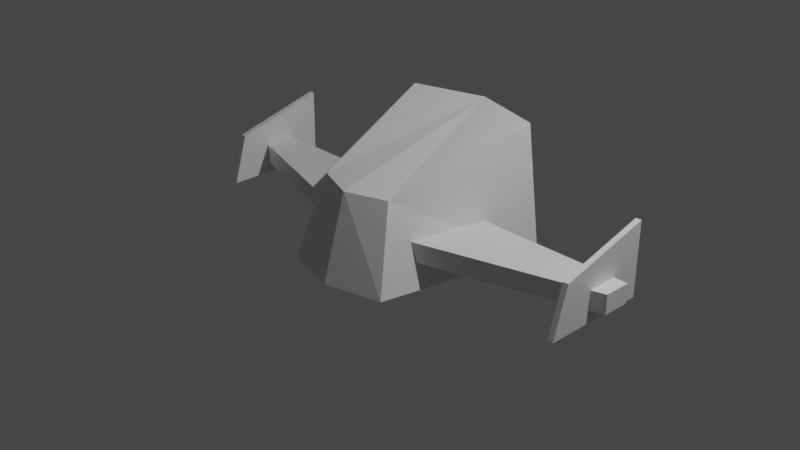 # Source: Plane00.blend  (saved by Blender 2.91.10; exported with 4.5.12 LTS)
import bpy
from mathutils import Matrix  # noqa: F401  (used for matrix-valued properties, if any)

bpy.ops.wm.read_factory_settings(use_empty=True)
scene = bpy.context.scene
scene.name = 'Scene'

# ---- collections
col_collection = bpy.data.collections.new('Collection'); scene.collection.children.link(col_collection)

# ---- materials (node trees are filled in below, after node groups)
mat_material = bpy.data.materials.new('Material')
mat_material.alpha_threshold = 0.0
mat_material.use_transparent_shadow = False
mat_material.line_color = (0.0, 0.0, 0.0, 1.0)

# ---- material node trees
mat_material.use_nodes = True; mat_material.node_tree.nodes.clear()
_N = mat_material.node_tree.nodes; _L = mat_material.node_tree.links
n0 = _N.new('ShaderNodeOutputMaterial'); n0.name = 'Material Output'; n0.location = (300, 300)
n1 = _N.new('ShaderNodeBsdfPrincipled'); n1.name = 'Principled BSDF'; n1.location = (10, 300)
n1.distribution = 'GGX'
n1.subsurface_method = 'BURLEY'
n1.inputs[2].default_value = 0.4
n1.inputs[3].default_value = 1.45
n1.inputs[27].default_value = (0.0, 0.0, 0.0, 1.0)
n1.inputs[28].default_value = 1.0
_L.new(n1.outputs[0], n0.inputs[0])
n0.is_active_output = True

# ---- world
world_world = bpy.data.worlds.new('World'); scene.world = world_world
world_world.use_nodes = True; world_world.node_tree.nodes.clear()
_N = world_world.node_tree.nodes; _L = world_world.node_tree.links
n0 = _N.new('ShaderNodeOutputWorld'); n0.name = 'World Output'; n0.location = (300, 300)
n1 = _N.new('ShaderNodeBackground'); n1.name = 'Background'; n1.location = (10, 300)
n1.inputs[0].default_value = (0.05088, 0.05088, 0.05088, 1.0)
_L.new(n1.outputs[0], n0.inputs[0])
n0.is_active_output = True
world_world.color = (0.05088, 0.05088, 0.05088)
world_world.use_sun_shadow = False
world_world.sun_shadow_jitter_overblur = 0.0

# ---- cameras
cam_camera = bpy.data.cameras.new('Camera')
cam_camera.clip_end = 100.0
cam_camera.ortho_scale = 7.314

# ---- lights
light_light = bpy.data.lights.new('Light', 'POINT')
light_light.transmission_factor = 0.0
light_light.energy = 1000.0
light_light.shadow_soft_size = 0.1
light_light.shadow_maximum_resolution = 0.006
light_light.use_absolute_resolution = True

# ---- meshes
me_cube_002 = bpy.data.meshes.new('Cube.002')
me_cube_002.from_pydata([(2.283, 0.7764, 0.5626), (2.283, 0.7764, -0.2349), (2.344, 0.7764, 0.5626), (2.344, 0.7764, -0.2349), (2.283, -0.2262, 0.2912), (2.283, -0.386, -0.2349), (2.344, -0.2262, 0.2912), (2.344, -0.386, -0.2349), (0.8131, 1.0, 1.0), (1.0, 1.0, -0.3721), (0.448, -0.5625, 0.5331), (0.6348, -0.8374, -0.3721), (0.4928, 0.4366, 0.1043), (0.4928, 0.4366, -0.1043), (2.493, 0.4366, 0.1043), (2.493, 0.4366, -0.1043), (0.4928, -0.4366, 0.1043), (0.4928, -0.4366, -0.1043), (2.493, 0.1417, 0.1043), (2.493, 0.1417, -0.1043), (-2.283, 0.7764, 0.5626), (-2.283, 0.7764, -0.2349), (-2.344, 0.7764, 0.5626), (-2.344, 0.7764, -0.2349), (-2.283, -0.2262, 0.2912), (-2.283, -0.386, -0.2349), (-2.344, -0.2262, 0.2912), (-2.344, -0.386, -0.2349), (-5.378e-08, 1.23, 1.0), (-5.378e-08, 1.23, -0.3721), (-0.8131, 1.0, 1.0), (-1.0, 1.0, -0.3721), (3.169e-08, -0.7251, 0.5331), (4.371e-08, -1.0, -0.3721), (-0.448, -0.5625, 0.5331), (-0.6348, -0.8374, -0.3721), (-0.4928, 0.4366, 0.1043), (-0.4928, 0.4366, -0.1043), (-2.493, 0.4366, 0.1043), (-2.493, 0.4366, -0.1043), (-0.4928, -0.4366, 0.1043), (-0.4928, -0.4366, -0.1043), (-2.493, 0.1417, 0.1043), (-2.493, 0.1417, -0.1043)], [], [(0, 4, 6, 2), (3, 2, 6, 7), (7, 6, 4, 5), (5, 1, 3, 7), (1, 0, 2, 3), (5, 4, 0, 1), (28, 32, 10, 8), (9, 8, 10, 11), (11, 10, 32, 33), (33, 29, 9, 11), (29, 28, 8, 9), (12, 16, 18, 14), (15, 14, 18, 19), (19, 18, 16, 17), (17, 13, 15, 19), (13, 12, 14, 15), (17, 16, 12, 13), (20, 22, 26, 24), (23, 27, 26, 22), (27, 25, 24, 26), (25, 27, 23, 21), (21, 23, 22, 20), (25, 21, 20, 24), (28, 30, 34, 32), (31, 35, 34, 30), (35, 33, 32, 34), (33, 35, 31, 29), (29, 31, 30, 28), (36, 38, 42, 40), (39, 43, 42, 38), (43, 41, 40, 42), (41, 43, 39, 37), (37, 39, 38, 36), (41, 37, 36, 40)])
_uv = me_cube_002.uv_layers.new(name='UVMap')
_uv.uv.foreach_set('vector', [0.375, 0.0, 0.625, 0.0, 0.625, 0.25, 0.375, 0.25, 0.375, 0.25, 0.625, 0.25, 0.625, 0.5, 0.375, 0.5, 0.375, 0.5, 0.625, 0.5, 0.625, 0.75, 0.375, 0.75, 0.375, 0.75, 0.625, 0.75, 0.625, 1.0, 0.375, 1.0, 0.125, 0.5, 0.375, 0.5, 0.375, 0.75, 0.125, 0.75, 0.625, 0.5, 0.875, 0.5, 0.875, 0.75, 0.625, 0.75, 0.375, 0.0, 0.625, 0.0, 0.625, 0.25, 0.375, 0.25, 0.375, 0.25, 0.625, 0.25, 0.625, 0.5, 0.375, 0.5, 0.375, 0.5, 0.625, 0.5, 0.625, 0.75, 0.375, 0.75, 0.375, 0.75, 0.625, 0.75, 0.625, 1.0, 0.375, 1.0, 0.125, 0.5, 0.375, 0.5, 0.375, 0.75, 0.125, 0.75, 0.375, 0.0, 0.625, 0.0, 0.625, 0.25, 0.375, 0.25, 0.375, 0.25, 0.625, 0.25, 0.625, 0.5, 0.375, 0.5, 0.375, 0.5, 0.625, 0.5, 0.625, 0.75, 0.375, 0.75, 0.375, 0.75, 0.625, 0.75, 0.625, 1.0, 0.375, 1.0, 0.125, 0.5, 0.375, 0.5, 0.375, 0.75, 0.125, 0.75, 0.625, 0.5, 0.875, 0.5, 0.875, 0.75, 0.625, 0.75, 0.375, 0.0, 0.375, 0.25, 0.625, 0.25, 0.625, 0.0, 0.375, 0.25, 0.375, 0.5, 0.625, 0.5, 0.625, 0.25, 0.375, 0.5, 0.375, 0.75, 0.625, 0.75, 0.625, 0.5, 0.375, 0.75, 0.375, 1.0, 0.625, 1.0, 0.625, 0.75, 0.125, 0.5, 0.125, 0.75, 0.375, 0.75, 0.375, 0.5, 0.625, 0.5, 0.625, 0.75, 0.875, 0.75, 0.875, 0.5, 0.375, 0.0, 0.375, 0.25, 0.625, 0.25, 0.625, 0.0, 0.375, 0.25, 0.375, 0.5, 0.625, 0.5, 0.625, 0.25, 0.375, 0.5, 0.375, 0.75, 0.625, 0.75, 0.625, 0.5, 0.375, 0.75, 0.375, 1.0, 0.625, 1.0, 0.625, 0.75, 0.125, 0.5, 0.125, 0.75, 0.375, 0.75, 0.375, 0.5, 0.375, 0.0, 0.375, 0.25, 0.625, 0.25, 0.625, 0.0, 0.375, 0.25, 0.375, 0.5, 0.625, 0.5, 0.625, 0.25, 0.375, 0.5, 0.375, 0.75, 0.625, 0.75, 0.625, 0.5, 0.375, 0.75, 0.375, 1.0, 0.625, 1.0, 0.625, 0.75, 0.125, 0.5, 0.125, 0.75, 0.375, 0.75, 0.375, 0.5, 0.625, 0.5, 0.625, 0.75, 0.875, 0.75, 0.875, 0.5])
me_cube_002.materials.append(mat_material)
me_cube_002.use_remesh_preserve_volume = False
me_cube_002.use_remesh_preserve_attributes = False
me_cube_002.use_mirror_vertex_groups = False
me_cube_002.update()
arm_armature = bpy.data.armatures.new('Armature')  # bones are not reproduced

# ---- objects
ob_light = bpy.data.objects.new('Light', light_light)
ob_camera = bpy.data.objects.new('Camera', cam_camera)
ob_cube_002 = bpy.data.objects.new('Cube.002', me_cube_002)
ob_armature = bpy.data.objects.new('Armature', arm_armature)

# ---- transforms, parenting, visibility, modifiers, constraints
ob_light.location = (4.076, 1.005, 5.904)
ob_light.rotation_euler = (0.6503, 0.05522, 1.866)
ob_light.lock_rotations_4d = False
ob_light.empty_display_type = 'ARROWS'
ob_light.color = (0.0, 0.0, 0.0, 0.0)
ob_light.lineart.crease_threshold = 0.0
ob_camera.location = (7.359, -6.926, 4.958)
ob_camera.rotation_euler = (1.109, 0.0, 0.8149)
ob_camera.lock_rotations_4d = False
ob_camera.empty_display_type = 'ARROWS'
ob_camera.color = (0.0, 0.0, 0.0, 0.0)
ob_camera.display_type = 'WIRE'
ob_camera.lineart.crease_threshold = 0.0
ob_cube_002.parent = ob_armature
ob_cube_002.location = (0.0, 0.0, 0.0)
ob_cube_002.lock_rotations_4d = False
ob_cube_002.empty_display_type = 'ARROWS'
ob_cube_002.lineart.crease_threshold = 0.0
_vg = ob_cube_002.vertex_groups.new(name='Bone')
_vg.add([0, 1, 2, 3, 4, 5, 6, 7, 8, 9, 10, 11, 12, 13, 14, 15, 16, 17, 18, 19, 20, 21, 22, 23, 24, 25, 26, 27, 28, 29, 30, 31, 32, 33, 34, 35, 36, 37, 38, 39, 40, 41, 42, 43], 1.0, 'REPLACE')
_m = ob_cube_002.modifiers.new('Armature', 'ARMATURE')
_m.object = ob_armature
ob_armature.location = (0.0, 0.0, 0.0)
ob_armature.lineart.crease_threshold = 0.0

# ---- collection membership
col_collection.objects.link(ob_light)
col_collection.objects.link(ob_camera)
col_collection.objects.link(ob_cube_002)
col_collection.objects.link(ob_armature)

# ---- scene / render settings (as saved in the file)
scene.camera = ob_camera
scene.frame_start = 1; scene.frame_end = 250; scene.frame_set(0)
scene.render.engine = 'BLENDER_EEVEE_NEXT'
scene.cycles.use_denoising = False
scene.cycles.samples = 128
scene.cycles.sampling_pattern = 'TABULATED_SOBOL'
scene.cycles.use_adaptive_sampling = False
scene.cycles.use_light_tree = False
scene.view_settings.view_transform = 'Filmic'
bpy.context.view_layer.update()
